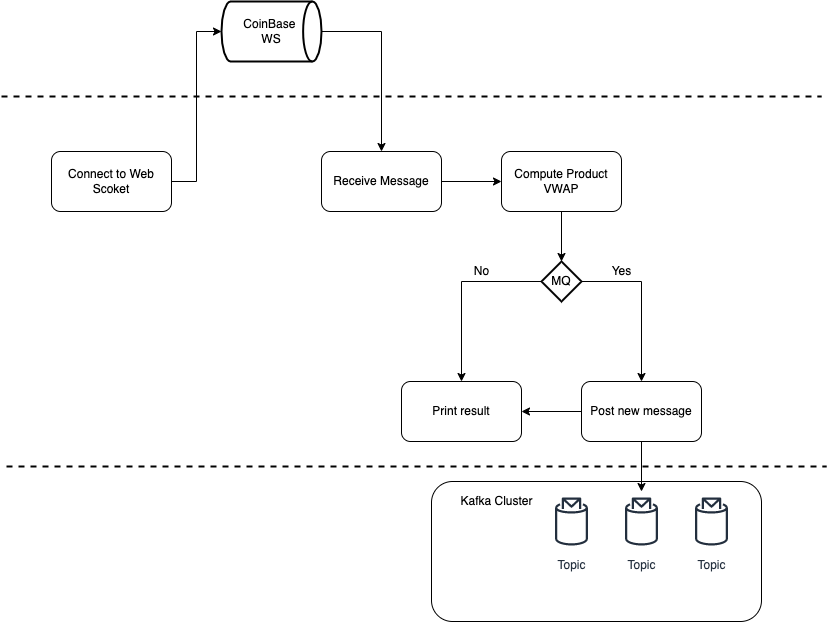

The diagram above was exported from draw.io. Its source (the exported page's mxGraphModel, read from the mxfile embedded in the PNG):
<mxGraphModel dx="1298" dy="834" grid="1" gridSize="10" guides="1" tooltips="1" connect="1" arrows="1" fold="1" page="1" pageScale="1" pageWidth="850" pageHeight="1100" math="0" shadow="0">
  <root>
    <mxCell id="0" />
    <mxCell id="1" parent="0" />
    <mxCell id="23EGRjs_0FZ-kkLjCdw3-25" value="" style="rounded=1;whiteSpace=wrap;html=1;" vertex="1" parent="1">
      <mxGeometry x="440" y="550" width="330" height="140" as="geometry" />
    </mxCell>
    <mxCell id="23EGRjs_0FZ-kkLjCdw3-5" style="edgeStyle=orthogonalEdgeStyle;rounded=0;orthogonalLoop=1;jettySize=auto;html=1;entryX=0;entryY=0.5;entryDx=0;entryDy=0;entryPerimeter=0;" edge="1" parent="1" source="23EGRjs_0FZ-kkLjCdw3-1" target="23EGRjs_0FZ-kkLjCdw3-4">
      <mxGeometry relative="1" as="geometry" />
    </mxCell>
    <mxCell id="23EGRjs_0FZ-kkLjCdw3-1" value="Connect to Web Scoket" style="rounded=1;whiteSpace=wrap;html=1;" vertex="1" parent="1">
      <mxGeometry x="60" y="220" width="120" height="60" as="geometry" />
    </mxCell>
    <mxCell id="23EGRjs_0FZ-kkLjCdw3-8" style="edgeStyle=orthogonalEdgeStyle;rounded=0;orthogonalLoop=1;jettySize=auto;html=1;entryX=0;entryY=0.5;entryDx=0;entryDy=0;" edge="1" parent="1" source="23EGRjs_0FZ-kkLjCdw3-2" target="23EGRjs_0FZ-kkLjCdw3-7">
      <mxGeometry relative="1" as="geometry" />
    </mxCell>
    <mxCell id="23EGRjs_0FZ-kkLjCdw3-2" value="Receive Message" style="rounded=1;whiteSpace=wrap;html=1;" vertex="1" parent="1">
      <mxGeometry x="330" y="220" width="120" height="60" as="geometry" />
    </mxCell>
    <mxCell id="23EGRjs_0FZ-kkLjCdw3-3" value="Topic" style="sketch=0;outlineConnect=0;fontColor=#232F3E;gradientColor=none;strokeColor=#232F3E;fillColor=#ffffff;dashed=0;verticalLabelPosition=bottom;verticalAlign=top;align=center;html=1;fontSize=12;fontStyle=0;aspect=fixed;shape=mxgraph.aws4.resourceIcon;resIcon=mxgraph.aws4.topic_2;" vertex="1" parent="1">
      <mxGeometry x="620" y="560" width="60" height="60" as="geometry" />
    </mxCell>
    <mxCell id="23EGRjs_0FZ-kkLjCdw3-6" style="edgeStyle=orthogonalEdgeStyle;rounded=0;orthogonalLoop=1;jettySize=auto;html=1;entryX=0.5;entryY=0;entryDx=0;entryDy=0;exitX=1;exitY=0.5;exitDx=0;exitDy=0;exitPerimeter=0;" edge="1" parent="1" source="23EGRjs_0FZ-kkLjCdw3-4" target="23EGRjs_0FZ-kkLjCdw3-2">
      <mxGeometry relative="1" as="geometry" />
    </mxCell>
    <mxCell id="23EGRjs_0FZ-kkLjCdw3-4" value="CoinBase &lt;br&gt;WS" style="strokeWidth=2;html=1;shape=mxgraph.flowchart.direct_data;whiteSpace=wrap;" vertex="1" parent="1">
      <mxGeometry x="230" y="70" width="100" height="60" as="geometry" />
    </mxCell>
    <mxCell id="23EGRjs_0FZ-kkLjCdw3-13" style="edgeStyle=orthogonalEdgeStyle;rounded=0;orthogonalLoop=1;jettySize=auto;html=1;entryX=0.5;entryY=0;entryDx=0;entryDy=0;entryPerimeter=0;" edge="1" parent="1" source="23EGRjs_0FZ-kkLjCdw3-7" target="23EGRjs_0FZ-kkLjCdw3-12">
      <mxGeometry relative="1" as="geometry" />
    </mxCell>
    <mxCell id="23EGRjs_0FZ-kkLjCdw3-7" value="Compute Product VWAP" style="rounded=1;whiteSpace=wrap;html=1;" vertex="1" parent="1">
      <mxGeometry x="510" y="220" width="120" height="60" as="geometry" />
    </mxCell>
    <mxCell id="23EGRjs_0FZ-kkLjCdw3-18" style="edgeStyle=orthogonalEdgeStyle;rounded=0;orthogonalLoop=1;jettySize=auto;html=1;entryX=1;entryY=0.5;entryDx=0;entryDy=0;" edge="1" parent="1" source="23EGRjs_0FZ-kkLjCdw3-9" target="23EGRjs_0FZ-kkLjCdw3-11">
      <mxGeometry relative="1" as="geometry" />
    </mxCell>
    <mxCell id="23EGRjs_0FZ-kkLjCdw3-19" style="edgeStyle=orthogonalEdgeStyle;rounded=0;orthogonalLoop=1;jettySize=auto;html=1;" edge="1" parent="1" source="23EGRjs_0FZ-kkLjCdw3-9" target="23EGRjs_0FZ-kkLjCdw3-3">
      <mxGeometry relative="1" as="geometry" />
    </mxCell>
    <mxCell id="23EGRjs_0FZ-kkLjCdw3-9" value="Post new message" style="rounded=1;whiteSpace=wrap;html=1;" vertex="1" parent="1">
      <mxGeometry x="590" y="450" width="120" height="60" as="geometry" />
    </mxCell>
    <mxCell id="23EGRjs_0FZ-kkLjCdw3-11" value="Print result" style="rounded=1;whiteSpace=wrap;html=1;" vertex="1" parent="1">
      <mxGeometry x="410" y="450" width="120" height="60" as="geometry" />
    </mxCell>
    <mxCell id="23EGRjs_0FZ-kkLjCdw3-14" style="edgeStyle=orthogonalEdgeStyle;rounded=0;orthogonalLoop=1;jettySize=auto;html=1;" edge="1" parent="1" source="23EGRjs_0FZ-kkLjCdw3-12" target="23EGRjs_0FZ-kkLjCdw3-11">
      <mxGeometry relative="1" as="geometry" />
    </mxCell>
    <mxCell id="23EGRjs_0FZ-kkLjCdw3-16" style="edgeStyle=orthogonalEdgeStyle;rounded=0;orthogonalLoop=1;jettySize=auto;html=1;" edge="1" parent="1" source="23EGRjs_0FZ-kkLjCdw3-12" target="23EGRjs_0FZ-kkLjCdw3-9">
      <mxGeometry relative="1" as="geometry">
        <Array as="points">
          <mxPoint x="650" y="350" />
        </Array>
      </mxGeometry>
    </mxCell>
    <mxCell id="23EGRjs_0FZ-kkLjCdw3-12" value="MQ" style="strokeWidth=2;html=1;shape=mxgraph.flowchart.decision;whiteSpace=wrap;" vertex="1" parent="1">
      <mxGeometry x="550" y="330" width="40" height="40" as="geometry" />
    </mxCell>
    <mxCell id="23EGRjs_0FZ-kkLjCdw3-15" value="No" style="text;html=1;align=center;verticalAlign=middle;resizable=0;points=[];autosize=1;strokeColor=none;fillColor=none;" vertex="1" parent="1">
      <mxGeometry x="475" y="330" width="30" height="20" as="geometry" />
    </mxCell>
    <mxCell id="23EGRjs_0FZ-kkLjCdw3-17" value="Yes" style="text;html=1;align=center;verticalAlign=middle;resizable=0;points=[];autosize=1;strokeColor=none;fillColor=none;" vertex="1" parent="1">
      <mxGeometry x="610" y="330" width="40" height="20" as="geometry" />
    </mxCell>
    <mxCell id="23EGRjs_0FZ-kkLjCdw3-21" value="" style="line;strokeWidth=2;html=1;dashed=1;" vertex="1" parent="1">
      <mxGeometry x="10" y="160" width="820" height="10" as="geometry" />
    </mxCell>
    <mxCell id="23EGRjs_0FZ-kkLjCdw3-22" value="" style="line;strokeWidth=2;html=1;dashed=1;" vertex="1" parent="1">
      <mxGeometry x="15" y="530" width="820" height="10" as="geometry" />
    </mxCell>
    <mxCell id="23EGRjs_0FZ-kkLjCdw3-26" value="Kafka Cluster" style="text;html=1;align=center;verticalAlign=middle;resizable=0;points=[];autosize=1;strokeColor=none;fillColor=none;" vertex="1" parent="1">
      <mxGeometry x="460" y="560" width="90" height="20" as="geometry" />
    </mxCell>
    <mxCell id="23EGRjs_0FZ-kkLjCdw3-27" value="Topic" style="sketch=0;outlineConnect=0;fontColor=#232F3E;gradientColor=none;strokeColor=#232F3E;fillColor=#ffffff;dashed=0;verticalLabelPosition=bottom;verticalAlign=top;align=center;html=1;fontSize=12;fontStyle=0;aspect=fixed;shape=mxgraph.aws4.resourceIcon;resIcon=mxgraph.aws4.topic_2;" vertex="1" parent="1">
      <mxGeometry x="690" y="560" width="60" height="60" as="geometry" />
    </mxCell>
    <mxCell id="23EGRjs_0FZ-kkLjCdw3-28" value="Topic" style="sketch=0;outlineConnect=0;fontColor=#232F3E;gradientColor=none;strokeColor=#232F3E;fillColor=#ffffff;dashed=0;verticalLabelPosition=bottom;verticalAlign=top;align=center;html=1;fontSize=12;fontStyle=0;aspect=fixed;shape=mxgraph.aws4.resourceIcon;resIcon=mxgraph.aws4.topic_2;" vertex="1" parent="1">
      <mxGeometry x="550" y="560" width="60" height="60" as="geometry" />
    </mxCell>
  </root>
</mxGraphModel>